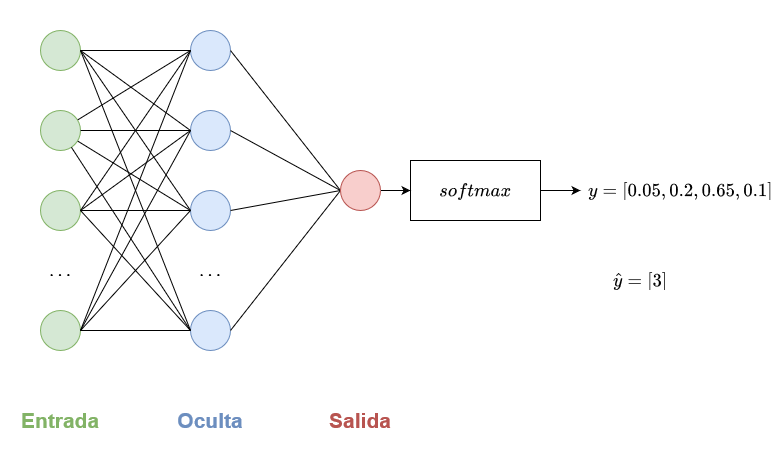

The diagram above was exported from draw.io. Its source (the exported page's mxGraphModel, read from the mxfile embedded in the PNG):
<mxGraphModel dx="1434" dy="754" grid="1" gridSize="10" guides="1" tooltips="1" connect="1" arrows="1" fold="1" page="1" pageScale="1" pageWidth="827" pageHeight="1169" math="1" shadow="0">
  <root>
    <mxCell id="0" />
    <mxCell id="1" parent="0" />
    <mxCell id="2" value="" style="ellipse;whiteSpace=wrap;html=1;fontSize=17;fillColor=#dae8fc;strokeColor=#6c8ebf;" vertex="1" parent="1">
      <mxGeometry x="210" y="120" width="40" height="40" as="geometry" />
    </mxCell>
    <mxCell id="3" value="" style="ellipse;whiteSpace=wrap;html=1;fontSize=17;fillColor=#dae8fc;strokeColor=#6c8ebf;" vertex="1" parent="1">
      <mxGeometry x="210" y="200" width="40" height="40" as="geometry" />
    </mxCell>
    <mxCell id="4" value="" style="ellipse;whiteSpace=wrap;html=1;fontSize=17;fillColor=#dae8fc;strokeColor=#6c8ebf;" vertex="1" parent="1">
      <mxGeometry x="210" y="280" width="40" height="40" as="geometry" />
    </mxCell>
    <mxCell id="5" value="" style="ellipse;whiteSpace=wrap;html=1;fontSize=17;fillColor=#dae8fc;strokeColor=#6c8ebf;" vertex="1" parent="1">
      <mxGeometry x="210" y="400" width="40" height="40" as="geometry" />
    </mxCell>
    <mxCell id="6" value="$$ \dots $$" style="rounded=0;whiteSpace=wrap;html=1;fillColor=none;strokeColor=none;fontSize=16;" vertex="1" parent="1">
      <mxGeometry x="170" y="340" width="120" height="40" as="geometry" />
    </mxCell>
    <mxCell id="7" style="edgeStyle=orthogonalEdgeStyle;rounded=0;orthogonalLoop=1;jettySize=auto;html=1;entryX=0;entryY=0.5;entryDx=0;entryDy=0;" edge="1" target="9" parent="1">
      <mxGeometry relative="1" as="geometry">
        <mxPoint x="450.0000000000002" y="280" as="sourcePoint" />
      </mxGeometry>
    </mxCell>
    <mxCell id="8" style="edgeStyle=orthogonalEdgeStyle;rounded=0;orthogonalLoop=1;jettySize=auto;html=1;entryX=0;entryY=0.5;entryDx=0;entryDy=0;" edge="1" source="9" target="14" parent="1">
      <mxGeometry relative="1" as="geometry" />
    </mxCell>
    <mxCell id="9" value="$$ softmax $$" style="rounded=0;whiteSpace=wrap;html=1;fontSize=16;" vertex="1" parent="1">
      <mxGeometry x="430" y="250" width="130" height="60" as="geometry" />
    </mxCell>
    <mxCell id="10" value="" style="endArrow=none;html=1;rounded=0;exitX=1;exitY=0.5;exitDx=0;exitDy=0;entryX=0;entryY=0.5;entryDx=0;entryDy=0;endFill=0;" edge="1" source="3" target="21" parent="1">
      <mxGeometry width="50" height="50" relative="1" as="geometry">
        <mxPoint x="350" y="190" as="sourcePoint" />
        <mxPoint x="330" y="280" as="targetPoint" />
      </mxGeometry>
    </mxCell>
    <mxCell id="11" value="" style="endArrow=none;html=1;rounded=0;exitX=1;exitY=0.5;exitDx=0;exitDy=0;entryX=0;entryY=0.5;entryDx=0;entryDy=0;endFill=0;" edge="1" source="2" target="21" parent="1">
      <mxGeometry width="50" height="50" relative="1" as="geometry">
        <mxPoint x="350" y="190" as="sourcePoint" />
        <mxPoint x="330" y="257.5" as="targetPoint" />
      </mxGeometry>
    </mxCell>
    <mxCell id="12" value="" style="endArrow=none;html=1;rounded=0;exitX=1;exitY=0.5;exitDx=0;exitDy=0;entryX=0;entryY=0.5;entryDx=0;entryDy=0;endFill=0;" edge="1" source="4" target="21" parent="1">
      <mxGeometry width="50" height="50" relative="1" as="geometry">
        <mxPoint x="350" y="190" as="sourcePoint" />
        <mxPoint x="330.96000000000004" y="291.97000000000014" as="targetPoint" />
      </mxGeometry>
    </mxCell>
    <mxCell id="13" value="" style="endArrow=none;html=1;rounded=0;exitX=1;exitY=0.5;exitDx=0;exitDy=0;entryX=0;entryY=0.5;entryDx=0;entryDy=0;endFill=0;" edge="1" source="5" target="21" parent="1">
      <mxGeometry width="50" height="50" relative="1" as="geometry">
        <mxPoint x="350" y="190" as="sourcePoint" />
        <mxPoint x="330" y="302.5" as="targetPoint" />
      </mxGeometry>
    </mxCell>
    <mxCell id="14" value="$$ y = [0.05, 0.2, 0.65, 0.1] $$" style="rounded=0;whiteSpace=wrap;html=1;fillColor=none;strokeColor=none;fontSize=16;" vertex="1" parent="1">
      <mxGeometry x="600" y="250" width="200" height="60" as="geometry" />
    </mxCell>
    <mxCell id="15" value="" style="ellipse;whiteSpace=wrap;html=1;fontSize=17;fillColor=#d5e8d4;strokeColor=#82b366;" vertex="1" parent="1">
      <mxGeometry x="60" y="120" width="40" height="40" as="geometry" />
    </mxCell>
    <mxCell id="16" value="" style="ellipse;whiteSpace=wrap;html=1;fontSize=17;fillColor=#d5e8d4;strokeColor=#82b366;" vertex="1" parent="1">
      <mxGeometry x="60" y="200" width="40" height="40" as="geometry" />
    </mxCell>
    <mxCell id="17" value="" style="ellipse;whiteSpace=wrap;html=1;fontSize=17;fillColor=#d5e8d4;strokeColor=#82b366;" vertex="1" parent="1">
      <mxGeometry x="60" y="280" width="40" height="40" as="geometry" />
    </mxCell>
    <mxCell id="18" value="" style="ellipse;whiteSpace=wrap;html=1;fontSize=17;fillColor=#d5e8d4;strokeColor=#82b366;" vertex="1" parent="1">
      <mxGeometry x="60" y="400" width="40" height="40" as="geometry" />
    </mxCell>
    <mxCell id="19" value="" style="endArrow=none;html=1;rounded=0;entryX=0;entryY=0.5;entryDx=0;entryDy=0;exitX=1;exitY=0.5;exitDx=0;exitDy=0;endFill=0;" edge="1" source="15" target="3" parent="1">
      <mxGeometry width="50" height="50" relative="1" as="geometry">
        <mxPoint x="190" y="100" as="sourcePoint" />
        <mxPoint x="240" y="50" as="targetPoint" />
      </mxGeometry>
    </mxCell>
    <mxCell id="20" style="edgeStyle=orthogonalEdgeStyle;rounded=0;orthogonalLoop=1;jettySize=auto;html=1;entryX=0;entryY=0.5;entryDx=0;entryDy=0;" edge="1" source="21" target="9" parent="1">
      <mxGeometry relative="1" as="geometry" />
    </mxCell>
    <mxCell id="21" value="" style="ellipse;whiteSpace=wrap;html=1;fontSize=17;fillColor=#f8cecc;strokeColor=#b85450;" vertex="1" parent="1">
      <mxGeometry x="360" y="260" width="40" height="40" as="geometry" />
    </mxCell>
    <mxCell id="22" value="" style="endArrow=none;html=1;rounded=0;endFill=0;" edge="1" source="15" target="2" parent="1">
      <mxGeometry width="50" height="50" relative="1" as="geometry">
        <mxPoint x="190" y="100" as="sourcePoint" />
        <mxPoint x="240" y="50" as="targetPoint" />
      </mxGeometry>
    </mxCell>
    <mxCell id="23" value="" style="endArrow=none;html=1;rounded=0;entryX=0;entryY=0.5;entryDx=0;entryDy=0;exitX=1;exitY=0.5;exitDx=0;exitDy=0;endFill=0;" edge="1" source="15" target="4" parent="1">
      <mxGeometry width="50" height="50" relative="1" as="geometry">
        <mxPoint x="190" y="100" as="sourcePoint" />
        <mxPoint x="240" y="50" as="targetPoint" />
      </mxGeometry>
    </mxCell>
    <mxCell id="24" value="" style="endArrow=none;html=1;rounded=0;exitX=1;exitY=0.5;exitDx=0;exitDy=0;endFill=0;entryX=0;entryY=0.5;entryDx=0;entryDy=0;" edge="1" source="15" target="5" parent="1">
      <mxGeometry width="50" height="50" relative="1" as="geometry">
        <mxPoint x="190" y="100" as="sourcePoint" />
        <mxPoint x="240" y="50" as="targetPoint" />
      </mxGeometry>
    </mxCell>
    <mxCell id="25" value="" style="endArrow=none;html=1;rounded=0;endFill=0;entryX=0;entryY=0.5;entryDx=0;entryDy=0;" edge="1" source="16" target="5" parent="1">
      <mxGeometry width="50" height="50" relative="1" as="geometry">
        <mxPoint x="190" y="100" as="sourcePoint" />
        <mxPoint x="240" y="50" as="targetPoint" />
      </mxGeometry>
    </mxCell>
    <mxCell id="26" value="" style="endArrow=none;html=1;rounded=0;endFill=0;entryX=0;entryY=0.5;entryDx=0;entryDy=0;" edge="1" source="16" target="4" parent="1">
      <mxGeometry width="50" height="50" relative="1" as="geometry">
        <mxPoint x="190" y="100" as="sourcePoint" />
        <mxPoint x="240" y="50" as="targetPoint" />
      </mxGeometry>
    </mxCell>
    <mxCell id="27" value="" style="endArrow=none;html=1;rounded=0;endFill=0;entryX=0;entryY=0.5;entryDx=0;entryDy=0;" edge="1" source="16" target="3" parent="1">
      <mxGeometry width="50" height="50" relative="1" as="geometry">
        <mxPoint x="190" y="100" as="sourcePoint" />
        <mxPoint x="240" y="50" as="targetPoint" />
      </mxGeometry>
    </mxCell>
    <mxCell id="28" value="" style="endArrow=none;html=1;rounded=0;endFill=0;entryX=0;entryY=0.5;entryDx=0;entryDy=0;" edge="1" source="16" target="2" parent="1">
      <mxGeometry width="50" height="50" relative="1" as="geometry">
        <mxPoint x="190" y="100" as="sourcePoint" />
        <mxPoint x="240" y="50" as="targetPoint" />
      </mxGeometry>
    </mxCell>
    <mxCell id="29" value="" style="endArrow=none;html=1;rounded=0;endFill=0;entryX=0;entryY=0.5;entryDx=0;entryDy=0;exitX=1;exitY=0.5;exitDx=0;exitDy=0;" edge="1" source="17" target="5" parent="1">
      <mxGeometry width="50" height="50" relative="1" as="geometry">
        <mxPoint x="190" y="100" as="sourcePoint" />
        <mxPoint x="240" y="50" as="targetPoint" />
      </mxGeometry>
    </mxCell>
    <mxCell id="30" value="" style="endArrow=none;html=1;rounded=0;endFill=0;entryX=0;entryY=0.5;entryDx=0;entryDy=0;exitX=1;exitY=0.5;exitDx=0;exitDy=0;" edge="1" source="17" target="4" parent="1">
      <mxGeometry width="50" height="50" relative="1" as="geometry">
        <mxPoint x="190" y="100" as="sourcePoint" />
        <mxPoint x="240" y="50" as="targetPoint" />
      </mxGeometry>
    </mxCell>
    <mxCell id="31" value="" style="endArrow=none;html=1;rounded=0;endFill=0;entryX=0;entryY=0.5;entryDx=0;entryDy=0;exitX=1;exitY=0.5;exitDx=0;exitDy=0;" edge="1" source="17" target="3" parent="1">
      <mxGeometry width="50" height="50" relative="1" as="geometry">
        <mxPoint x="190" y="100" as="sourcePoint" />
        <mxPoint x="240" y="50" as="targetPoint" />
      </mxGeometry>
    </mxCell>
    <mxCell id="32" value="" style="endArrow=none;html=1;rounded=0;endFill=0;entryX=0;entryY=0.5;entryDx=0;entryDy=0;exitX=1;exitY=0.5;exitDx=0;exitDy=0;" edge="1" source="17" target="2" parent="1">
      <mxGeometry width="50" height="50" relative="1" as="geometry">
        <mxPoint x="190" y="100" as="sourcePoint" />
        <mxPoint x="240" y="50" as="targetPoint" />
      </mxGeometry>
    </mxCell>
    <mxCell id="33" value="" style="endArrow=none;html=1;rounded=0;endFill=0;entryX=0;entryY=0.5;entryDx=0;entryDy=0;exitX=1;exitY=0.5;exitDx=0;exitDy=0;" edge="1" source="18" target="2" parent="1">
      <mxGeometry width="50" height="50" relative="1" as="geometry">
        <mxPoint x="190" y="100" as="sourcePoint" />
        <mxPoint x="240" y="50" as="targetPoint" />
      </mxGeometry>
    </mxCell>
    <mxCell id="34" value="" style="endArrow=none;html=1;rounded=0;endFill=0;entryX=0;entryY=0.5;entryDx=0;entryDy=0;exitX=1;exitY=0.5;exitDx=0;exitDy=0;" edge="1" source="18" target="3" parent="1">
      <mxGeometry width="50" height="50" relative="1" as="geometry">
        <mxPoint x="190" y="100" as="sourcePoint" />
        <mxPoint x="240" y="50" as="targetPoint" />
      </mxGeometry>
    </mxCell>
    <mxCell id="35" value="" style="endArrow=none;html=1;rounded=0;endFill=0;entryX=0;entryY=0.5;entryDx=0;entryDy=0;exitX=1;exitY=0.5;exitDx=0;exitDy=0;" edge="1" source="18" target="4" parent="1">
      <mxGeometry width="50" height="50" relative="1" as="geometry">
        <mxPoint x="190" y="100" as="sourcePoint" />
        <mxPoint x="240" y="50" as="targetPoint" />
      </mxGeometry>
    </mxCell>
    <mxCell id="36" value="" style="endArrow=none;html=1;rounded=0;endFill=0;entryX=0;entryY=0.5;entryDx=0;entryDy=0;exitX=1;exitY=0.5;exitDx=0;exitDy=0;" edge="1" source="18" target="5" parent="1">
      <mxGeometry width="50" height="50" relative="1" as="geometry">
        <mxPoint x="190" y="100" as="sourcePoint" />
        <mxPoint x="240" y="50" as="targetPoint" />
      </mxGeometry>
    </mxCell>
    <mxCell id="37" value="Entrada" style="rounded=0;whiteSpace=wrap;html=1;fontStyle=1;fillColor=none;strokeColor=none;fontColor=#82B366;fontSize=21;" vertex="1" parent="1">
      <mxGeometry x="25" y="480" width="110" height="60" as="geometry" />
    </mxCell>
    <mxCell id="38" value="Oculta" style="rounded=0;whiteSpace=wrap;html=1;fontStyle=1;fillColor=none;strokeColor=none;fontColor=#6C8EBF;fontSize=21;" vertex="1" parent="1">
      <mxGeometry x="175" y="480" width="110" height="60" as="geometry" />
    </mxCell>
    <mxCell id="39" value="Salida" style="rounded=0;whiteSpace=wrap;html=1;fontStyle=1;fillColor=none;strokeColor=none;fontColor=#B85450;fontSize=21;" vertex="1" parent="1">
      <mxGeometry x="325" y="480" width="110" height="60" as="geometry" />
    </mxCell>
    <mxCell id="40" value="$$ \dots $$" style="rounded=0;whiteSpace=wrap;html=1;fillColor=none;strokeColor=none;fontSize=16;" vertex="1" parent="1">
      <mxGeometry x="20" y="340" width="120" height="40" as="geometry" />
    </mxCell>
    <mxCell id="41" value="$$ \hat{y} = [3] $$" style="rounded=0;whiteSpace=wrap;html=1;fillColor=none;strokeColor=none;fontSize=16;" vertex="1" parent="1">
      <mxGeometry x="600" y="340" width="120" height="60" as="geometry" />
    </mxCell>
    <mxCell id="42" value="" style="rounded=0;whiteSpace=wrap;html=1;fillColor=none;strokeColor=none;" vertex="1" parent="1">
      <mxGeometry x="40" y="90" width="760" height="10" as="geometry" />
    </mxCell>
  </root>
</mxGraphModel>